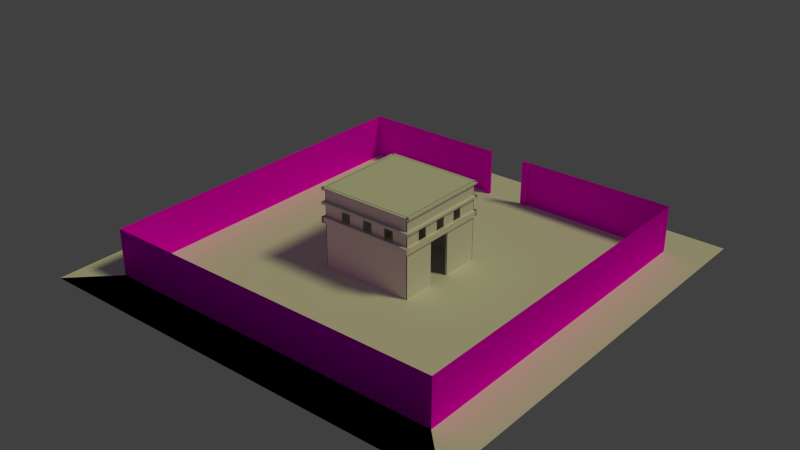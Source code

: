 # Source: Custom_House1.2.blend  (saved by Blender 2.75.0; exported with 4.5.12 LTS)
import bpy
from mathutils import Matrix  # noqa: F401  (used for matrix-valued properties, if any)

bpy.ops.wm.read_factory_settings(use_empty=True)
scene = bpy.context.scene
scene.name = 'Scene'

# ---- collections
col_collection_1 = bpy.data.collections.new('Collection 1'); scene.collection.children.link(col_collection_1)

# ---- images (referenced by path relative to the original .blend; pixels are not part of the script)
import os
ASSET_DIR = os.environ.get("B2B_ASSET_DIR", "")  # directory of the original .blend (textures are referenced by path, not embedded)
HERE = os.path.dirname(os.path.abspath(__file__))  # packed textures are extracted next to this script under _unpacked/

def load_image(name, relpath, width, height, colorspace="sRGB"):
    """Load a texture the original file referenced (path relative to the .blend, or extracted next to this script)."""
    p = next((c for c in (os.path.join(HERE, relpath), os.path.join(ASSET_DIR, relpath)) if relpath and os.path.exists(c)), "")
    if p:
        img = bpy.data.images.load(p, check_existing=True)
        img.name = name
    else:  # same state as the original file: an image datablock whose file is absent (Cycles renders it pink)
        img = bpy.data.images.new(name, width, height)
        img.source = "FILE"
        img.filepath = "//" + (relpath or name)
    img.colorspace_settings.name = colorspace
    return img
img_sundriedbrick_bump_jpg = load_image('sundriedbrick bump.jpg', 'sundriedbrick bump.jpg', 1024, 1024, 'Non-Color')
img_sundriedbrick_reflection_jpg = load_image('sundriedbrick reflection.jpg', 'sundriedbrick reflection.jpg', 1024, 1024, 'Non-Color')
img_sundriedbrick_jpg = load_image('sundriedbrick.jpg', 'sundriedbrick.jpg', 1024, 1024, 'sRGB')

# ---- materials (node trees are filled in below, after node groups)
mat_wallmaterial = bpy.data.materials.new('WallMaterial')
mat_wallmaterial.alpha_threshold = 0.0
mat_wallmaterial.use_transparent_shadow = False
mat_wallmaterial.roughness = 0.5
mat_moulding = bpy.data.materials.new('Moulding')
mat_moulding.alpha_threshold = 0.0
mat_moulding.use_transparent_shadow = False
mat_moulding.roughness = 0.5
mat_floor = bpy.data.materials.new('Floor')
mat_floor.alpha_threshold = 0.0
mat_floor.use_transparent_shadow = False
mat_floor.roughness = 0.5

# ---- material node trees
mat_wallmaterial.use_nodes = True; mat_wallmaterial.node_tree.nodes.clear()
_N = mat_wallmaterial.node_tree.nodes; _L = mat_wallmaterial.node_tree.links
n0 = _N.new('ShaderNodeBsdfAnisotropic'); n0.name = 'Glossy BSDF'; n0.location = (68, 160)
n0.distribution = 'GGX'
n0.inputs[1].default_value = 0.4472
n1 = _N.new('ShaderNodeTexImage'); n1.name = 'Image Texture.001'; n1.location = (-154, 132)
n1.width = 140
n1.image = img_sundriedbrick_bump_jpg
n2 = _N.new('ShaderNodeMapping'); n2.name = 'Mapping.001'; n2.location = (-533, 147)
n2.inputs[3].default_value = (4.0, 1.0, 1.0)
n3 = _N.new('ShaderNodeMapping'); n3.name = 'Mapping.002'; n3.location = (-151, 791)
n3.inputs[3].default_value = (4.0, 1.0, 1.0)
n4 = _N.new('ShaderNodeOutputMaterial'); n4.name = 'Material Output'; n4.location = (969, 336)
n5 = _N.new('ShaderNodeMixShader'); n5.name = 'Mix Shader'; n5.location = (680, 349)
n6 = _N.new('ShaderNodeTexImage'); n6.name = 'Image Texture.002'; n6.location = (492, 811)
n6.width = 140
n6.image = img_sundriedbrick_reflection_jpg
n7 = _N.new('ShaderNodeBsdfDiffuse'); n7.name = 'Diffuse BSDF'; n7.location = (357, 428)
n8 = _N.new('ShaderNodeTexImage'); n8.name = 'Image Texture'; n8.location = (166, 422)
n8.width = 140
n8.image = img_sundriedbrick_jpg
n9 = _N.new('ShaderNodeMapping'); n9.name = 'Mapping'; n9.location = (-325, 445)
n9.vector_type = 'TEXTURE'
n9.inputs[3].default_value = (4.0, 1.0, 1.0)
n10 = _N.new('ShaderNodeTexCoord'); n10.name = 'Texture Coordinate'; n10.location = (-786, 643)
_L.new(n7.outputs[0], n5.inputs[1])
_L.new(n8.outputs[0], n7.inputs[0])
_L.new(n10.outputs[2], n9.inputs[0])
_L.new(n5.outputs[0], n4.inputs[0])
_L.new(n0.outputs[0], n5.inputs[2])
_L.new(n1.outputs[0], n0.inputs[0])
_L.new(n2.outputs[0], n1.inputs[0])
_L.new(n6.outputs[0], n5.inputs[0])
_L.new(n3.outputs[0], n6.inputs[0])
_L.new(n10.outputs[2], n3.inputs[0])
_L.new(n9.outputs[0], n8.inputs[0])
_L.new(n10.outputs[2], n2.inputs[0])
n4.is_active_output = True
mat_moulding.use_nodes = True; mat_moulding.node_tree.nodes.clear()
_N = mat_moulding.node_tree.nodes; _L = mat_moulding.node_tree.links
n0 = _N.new('ShaderNodeOutputMaterial'); n0.name = 'Material Output'; n0.location = (300, 300)
n1 = _N.new('ShaderNodeBsdfDiffuse'); n1.name = 'Diffuse BSDF'; n1.location = (10, 300)
_L.new(n1.outputs[0], n0.inputs[0])
n0.is_active_output = True

# ---- world
world_world = bpy.data.worlds.new('World'); scene.world = world_world
world_world.color = (0.05088, 0.05088, 0.05088)
world_world.use_sun_shadow = False
world_world.sun_shadow_jitter_overblur = 0.0
world_world.cycles.sampling_method = 'MANUAL'
world_world.cycles.sample_map_resolution = 256

# ---- lights
light_lamp = bpy.data.lights.new('Lamp', 'SUN')
light_lamp.color = (1.0, 0.9887, 0.4325)
light_lamp.transmission_factor = 0.0
light_lamp.cutoff_distance = 30.0
light_lamp.angle = 0.1993
light_lamp.energy = 1.0
light_lamp.shadow_buffer_clip_start = 1.001
light_lamp.shadow_soft_size = 0.1
light_lamp.shadow_cascade_max_distance = 1000.0
light_lamp.cycles.use_multiple_importance_sampling = False

# ---- meshes
me_plane_001 = bpy.data.meshes.new('Plane.001')
me_plane_001.from_pydata([(-1.0, -1.0, 0.0), (1.0, -1.0, 0.0), (-1.0, 1.0, 0.0), (1.0, 1.0, 0.0), (1.0, -1.0, 2.0), (1.0, 1.0, 2.0), (-1.0, -1.0, 0.0), (1.0, -1.0, 0.0), (-1.0, -1.0, 2.0), (1.0, -1.0, 2.0), (-1.0, -1.0, 2.0), (-1.0, 1.0, 2.0), (-1.0, 1.0, 2.0), (1.0, 1.0, 2.0), (-0.1339, 1.0, 0.0), (-0.1339, 1.0, 2.0), (0.08482, 1.0, 0.0), (0.08482, 1.0, 2.0), (-0.1725, 1.0, 0.0), (-0.1725, 1.0, 2.0), (0.1237, 1.0, 0.0), (0.1237, 1.0, 2.0), (-0.1339, 0.9837, 2.0), (-0.1725, 0.9837, 2.0), (-0.1339, 0.9837, 0.0), (-0.1725, 0.9837, 0.0), (0.1237, 0.9837, 0.0), (0.08482, 0.9837, 0.0), (0.1237, 0.9837, 2.0), (0.08482, 0.9837, 2.0)], [], [(3, 1, 4, 5), (7, 6, 8, 9), (0, 2, 11, 10), (20, 3, 13, 21), (17, 16, 27, 29), (2, 18, 19, 12), (20, 21, 28, 26), (25, 24, 22, 23), (27, 26, 28, 29), (16, 20, 26, 27), (18, 14, 24, 25), (19, 18, 25, 23), (21, 17, 29, 28), (14, 15, 22, 24), (15, 19, 23, 22)])
_uv = me_plane_001.uv_layers.new(name='UVMap')
_uv.uv.foreach_set('vector', [0.4858, 0.5142, 0.4858, 0.9858, 0.01415, 0.9858, 0.01415, 0.5142, 0.01415, 0.01415, 0.4858, 0.01415, 0.4858, 0.4858, 0.01415, 0.4858, 0.5142, 0.01415, 0.9858, 0.01415, 0.9858, 0.4858, 0.5142, 0.4858, 0.5731, 0.9858, 0.5142, 0.9858, 0.5142, 0.5142, 0.5731, 0.5142, 0.0, 0.0, 0.0, 0.0, 0.6321, 0.5142, 0.0, 0.0, 0.9858, 0.9858, 0.8679, 0.9858, 0.8679, 0.5142, 0.9858, 0.5142, 0.5731, 0.9858, 0.5731, 0.5142, 0.5731, 0.5142, 0.5731, 0.9858, 0.8679, 0.9858, 0.75, 0.9858, 0.75, 0.5142, 0.8679, 0.5142, 0.6321, 0.9858, 0.5731, 0.9858, 0.5731, 0.5142, 0.6321, 0.5142, 0.0, 0.0, 0.5731, 0.9858, 0.6321, 0.9858, 0.0, 0.0, 0.0, 0.0, 0.0, 0.0, 0.8679, 0.9858, 0.0, 0.0, 0.8679, 0.5142, 0.8679, 0.9858, 0.8679, 0.9858, 0.8679, 0.5142, 0.0, 0.0, 0.0, 0.0, 0.5731, 0.5142, 0.5731, 0.5142, 0.0, 0.0, 0.0, 0.0, 0.75, 0.9858, 0.0, 0.0, 0.0, 0.0, 0.8679, 0.5142, 0.75, 0.5142, 0.0, 0.0])
me_plane_001.materials.append(mat_wallmaterial)
me_plane_001.use_remesh_preserve_volume = False
me_plane_001.use_remesh_preserve_attributes = False
me_plane_001.use_mirror_vertex_groups = False
me_plane_001.update()
me_cube_015 = bpy.data.meshes.new('Cube.015')
me_cube_015.from_pydata([(-1.015, 83.0, -28.5), (-1.015, 83.0, -23.5), (-0.9674, 83.0, -28.5), (-0.9674, 83.0, -23.5), (-1.015, -1.0, -28.5), (-1.015, -1.0, -23.5), (-0.9674, -1.0, -28.5), (-0.9674, -1.0, -23.5), (-1.0, -1.0, -1.0), (-1.0, -1.0, 1.0), (-1.0, 1.0, -1.0), (-1.0, 1.0, 1.0), (1.0, -1.0, -1.0), (1.0, -1.0, 1.0), (1.0, 1.0, -1.0), (1.0, 1.0, 1.0), (-0.9837, -1.0, -13.0), (-0.9837, -1.0, -11.0), (-0.9837, 1.0, -13.0), (-0.9837, 1.0, -11.0), (1.016, -1.0, -13.0), (1.016, -1.0, -11.0), (1.016, 1.0, -13.0), (1.016, 1.0, -11.0), (-1.008, 81.0, -13.0), (-1.008, 81.0, -11.0), (-1.008, 83.0, -13.0), (-1.008, 83.0, -11.0), (0.9915, 81.0, -13.0), (0.9915, 81.0, -11.0), (0.9915, 83.0, -13.0), (0.9915, 83.0, -11.0), (-1.002, 81.0, -1.0), (-1.002, 81.0, 1.0), (-1.002, 83.0, -1.0), (-1.002, 83.0, 1.0), (0.9977, 81.0, -1.0), (0.9977, 81.0, 1.0), (0.9977, 83.0, -1.0), (0.9977, 83.0, 1.0), (-0.9983, 83.0, -1.0), (-0.9983, 83.0, 1.0), (-0.9506, 83.0, -1.0), (-0.9506, 83.0, 1.0), (-0.9983, -1.0, -1.0), (-0.9983, -1.0, 1.0), (-0.9506, -1.0, -1.0), (-0.9506, -1.0, 1.0), (0.9581, 83.0, -1.0), (0.9581, 83.0, 1.0), (1.006, 83.0, -1.0), (1.006, 83.0, 1.0), (0.9581, -1.0, -1.0), (0.9581, -1.0, 1.0), (1.006, -1.0, -1.0), (1.006, -1.0, 1.0), (0.9685, 83.0, -13.0), (0.9685, 83.0, -11.0), (1.016, 83.0, -13.0), (1.016, 83.0, -11.0), (0.9685, -1.0, -13.0), (0.9685, -1.0, -11.0), (1.016, -1.0, -13.0), (1.016, -1.0, -11.0), (-1.01, 83.0, -12.94), (-1.01, 83.0, -10.94), (-0.9622, 83.0, -12.94), (-0.9622, 83.0, -10.94), (-1.01, -1.0, -12.94), (-1.01, -1.0, -10.94), (-0.9622, -1.0, -12.94), (-0.9622, -1.0, -10.94), (-0.9832, -1.0, -28.5), (-0.9832, -1.0, -23.5), (-0.9832, 1.0, -28.5), (-0.9832, 1.0, -23.5), (1.017, -1.0, -28.5), (1.017, -1.0, -23.5), (1.017, 1.0, -28.5), (1.017, 1.0, -23.5), (-1.015, 81.0, -28.5), (-1.015, 81.0, -23.5), (-1.015, 83.0, -28.5), (-1.015, 83.0, -23.5), (0.9845, 81.0, -28.5), (0.9845, 81.0, -23.5), (0.9845, 83.0, -28.5), (0.9845, 83.0, -23.5), (0.9662, 83.0, -28.5), (0.9662, 83.0, -23.5), (1.014, 83.0, -28.5), (1.014, 83.0, -23.5), (0.9662, -1.0, -28.5), (0.9662, -1.0, -23.5), (1.014, -1.0, -28.5), (1.014, -1.0, -23.5)], [], [(1, 3, 2, 0), (3, 7, 6, 2), (7, 5, 4, 6), (5, 1, 0, 4), (0, 2, 6, 4), (5, 7, 3, 1), (9, 11, 10, 8), (11, 15, 14, 10), (15, 13, 12, 14), (13, 9, 8, 12), (8, 10, 14, 12), (13, 15, 11, 9), (17, 19, 18, 16), (19, 23, 22, 18), (23, 21, 20, 22), (21, 17, 16, 20), (16, 18, 22, 20), (21, 23, 19, 17), (25, 27, 26, 24), (27, 31, 30, 26), (31, 29, 28, 30), (29, 25, 24, 28), (24, 26, 30, 28), (29, 31, 27, 25), (33, 35, 34, 32), (35, 39, 38, 34), (39, 37, 36, 38), (37, 33, 32, 36), (32, 34, 38, 36), (37, 39, 35, 33), (41, 43, 42, 40), (43, 47, 46, 42), (47, 45, 44, 46), (45, 41, 40, 44), (40, 42, 46, 44), (45, 47, 43, 41), (49, 51, 50, 48), (51, 55, 54, 50), (55, 53, 52, 54), (53, 49, 48, 52), (48, 50, 54, 52), (53, 55, 51, 49), (57, 59, 58, 56), (59, 63, 62, 58), (63, 61, 60, 62), (61, 57, 56, 60), (56, 58, 62, 60), (61, 63, 59, 57), (65, 67, 66, 64), (67, 71, 70, 66), (71, 69, 68, 70), (69, 65, 64, 68), (64, 66, 70, 68), (69, 71, 67, 65), (73, 75, 74, 72), (75, 79, 78, 74), (79, 77, 76, 78), (77, 73, 72, 76), (72, 74, 78, 76), (77, 79, 75, 73), (81, 83, 82, 80), (83, 87, 86, 82), (87, 85, 84, 86), (85, 81, 80, 84), (80, 82, 86, 84), (85, 87, 83, 81), (89, 91, 90, 88), (91, 95, 94, 90), (95, 93, 92, 94), (93, 89, 88, 92), (88, 90, 94, 92), (93, 95, 91, 89)])
_uv = me_cube_015.uv_layers.new(name='UVMap')
_uv.uv.foreach_set('vector', [0.0, 0.0, 0.0, 0.0, 0.0, 0.0, 0.0, 0.0, 0.0, 0.0, 0.0, 0.0, 0.0, 0.0, 0.0, 0.0, 0.0, 0.0, 0.0, 0.0, 0.0, 0.0, 0.0, 0.0, 0.0, 0.0, 0.0, 0.0, 0.0, 0.0, 0.0, 0.0, 0.0, 0.0, 0.0, 0.0, 0.0, 0.0, 0.0, 0.0, 0.0, 0.0, 0.0, 0.0, 0.0, 0.0, 0.0, 0.0, 0.0, 0.0, 1.0, 0.0, 1.0, 1.0, 0.0, 1.0, 0.0, 0.0, 1.0, 0.0, 1.0, 1.0, 0.0, 1.0, 0.0, 0.0, 1.0, 0.0, 1.0, 1.0, 0.0, 1.0, 0.0, 0.0, 1.0, 0.0, 1.0, 1.0, 0.0, 1.0, 0.0, 0.0, 1.0, 0.0, 1.0, 1.0, 0.0, 1.0, 0.0, 0.0, 1.0, 0.0, 1.0, 1.0, 0.0, 1.0, 0.0, 0.0, 0.0, 0.0, 0.0, 0.0, 0.0, 0.0, 0.0, 0.0, 0.0, 0.0, 0.0, 0.0, 0.0, 0.0, 0.0, 0.0, 0.0, 0.0, 0.0, 0.0, 0.0, 0.0, 0.0, 0.0, 0.0, 0.0, 0.0, 0.0, 0.0, 0.0, 0.0, 0.0, 0.0, 0.0, 0.0, 0.0, 0.0, 0.0, 0.0, 0.0, 0.0, 0.0, 0.0, 0.0, 0.0, 0.0, 0.0, 0.0, 1.0, 0.0, 1.0, 1.0, 0.0, 1.0, 0.0, 0.0, 1.0, 0.0, 1.0, 1.0, 0.0, 1.0, 0.0, 0.0, 1.0, 0.0, 1.0, 1.0, 0.0, 1.0, 0.0, 0.0, 1.0, 0.0, 1.0, 1.0, 0.0, 1.0, 0.0, 0.0, 1.0, 0.0, 1.0, 1.0, 0.0, 1.0, 0.0, 0.0, 1.0, 0.0, 1.0, 1.0, 0.0, 1.0, 0.0, 0.0, 1.0, 0.0, 1.0, 1.0, 0.0, 1.0, 0.0, 0.0, 1.0, 0.0, 1.0, 1.0, 0.0, 1.0, 0.0, 0.0, 1.0, 0.0, 1.0, 1.0, 0.0, 1.0, 0.0, 0.0, 1.0, 0.0, 1.0, 1.0, 0.0, 1.0, 0.0, 0.0, 1.0, 0.0, 1.0, 1.0, 0.0, 1.0, 0.0, 0.0, 1.0, 0.0, 1.0, 1.0, 0.0, 1.0, 0.0, 0.0, 1.0, 0.0, 1.0, 1.0, 0.0, 1.0, 0.0, 0.0, 1.0, 0.0, 1.0, 1.0, 0.0, 1.0, 0.0, 0.0, 1.0, 0.0, 1.0, 1.0, 0.0, 1.0, 0.0, 0.0, 1.0, 0.0, 1.0, 1.0, 0.0, 1.0, 0.0, 0.0, 1.0, 0.0, 1.0, 1.0, 0.0, 1.0, 0.0, 0.0, 1.0, 0.0, 1.0, 1.0, 0.0, 1.0, 0.0, 0.0, 1.0, 0.0, 1.0, 1.0, 0.0, 1.0, 0.0, 0.0, 1.0, 0.0, 1.0, 1.0, 0.0, 1.0, 0.0, 0.0, 1.0, 0.0, 1.0, 1.0, 0.0, 1.0, 0.0, 0.0, 1.0, 0.0, 1.0, 1.0, 0.0, 1.0, 0.0, 0.0, 1.0, 0.0, 1.0, 1.0, 0.0, 1.0, 0.0, 0.0, 1.0, 0.0, 1.0, 1.0, 0.0, 1.0, 0.0, 0.0, 1.0, 0.0, 1.0, 1.0, 0.0, 1.0, 0.0, 0.0, 1.0, 0.0, 1.0, 1.0, 0.0, 1.0, 0.0, 0.0, 1.0, 0.0, 1.0, 1.0, 0.0, 1.0, 0.0, 0.0, 1.0, 0.0, 1.0, 1.0, 0.0, 1.0, 0.0, 0.0, 1.0, 0.0, 1.0, 1.0, 0.0, 1.0, 0.0, 0.0, 1.0, 0.0, 1.0, 1.0, 0.0, 1.0, 0.0, 0.0, 1.0, 0.0, 1.0, 1.0, 0.0, 1.0, 0.0, 0.0, 1.0, 0.0, 1.0, 1.0, 0.0, 1.0, 0.0, 0.0, 1.0, 0.0, 1.0, 1.0, 0.0, 1.0, 0.0, 0.0, 1.0, 0.0, 1.0, 1.0, 0.0, 1.0, 0.0, 0.0, 1.0, 0.0, 1.0, 1.0, 0.0, 1.0, 0.0, 0.0, 1.0, 0.0, 1.0, 1.0, 0.0, 1.0, 0.0, 0.0, 1.0, 0.0, 1.0, 1.0, 0.0, 1.0, 0.0, 0.0, 1.0, 0.0, 1.0, 1.0, 0.0, 1.0, 0.0, 0.0, 1.0, 0.0, 1.0, 1.0, 0.0, 1.0, 0.0, 0.0, 1.0, 0.0, 1.0, 1.0, 0.0, 1.0, 0.0, 0.0, 1.0, 0.0, 1.0, 1.0, 0.0, 1.0, 0.0, 0.0, 1.0, 0.0, 1.0, 1.0, 0.0, 1.0, 0.0, 0.0, 1.0, 0.0, 1.0, 1.0, 0.0, 1.0, 0.0, 0.0, 1.0, 0.0, 1.0, 1.0, 0.0, 1.0, 0.0, 0.0, 1.0, 0.0, 1.0, 1.0, 0.0, 1.0, 0.0, 0.0, 1.0, 0.0, 1.0, 1.0, 0.0, 1.0, 0.0, 0.0, 1.0, 0.0, 1.0, 1.0, 0.0, 1.0, 0.0, 0.0, 1.0, 0.0, 1.0, 1.0, 0.0, 1.0, 0.0, 0.0, 1.0, 0.0, 1.0, 1.0, 0.0, 1.0, 0.0, 0.0, 1.0, 0.0, 1.0, 1.0, 0.0, 1.0, 0.0, 0.0, 1.0, 0.0, 1.0, 1.0, 0.0, 1.0, 0.0, 0.0, 1.0, 0.0, 1.0, 1.0, 0.0, 1.0, 0.0, 0.0, 1.0, 0.0, 1.0, 1.0, 0.0, 1.0, 0.0, 0.0, 1.0, 0.0, 1.0, 1.0, 0.0, 1.0])
me_cube_015.materials.append(mat_moulding)
me_cube_015.use_remesh_preserve_volume = False
me_cube_015.use_remesh_preserve_attributes = False
me_cube_015.use_mirror_vertex_groups = False
me_cube_015.update()
me_cube_001 = bpy.data.meshes.new('Cube.001')
me_cube_001.from_pydata([(-1.0, -1.0, -1.078), (-1.0, -1.0, 0.9216), (-1.0, -0.6609, 0.2096), (-1.0, -0.4527, 0.2096), (-1.0, -0.1269, 0.2096), (-1.0, 0.08123, 0.2096), (-1.0, 0.3845, 0.2096), (-1.0, 0.5926, 0.2096), (-1.0, 1.0, 0.9216), (-1.0, 1.0, -1.078), (1.0, 1.025, -1.078), (1.0, -1.0, -1.078), (1.0, -1.0, 0.9216), (0.6677, -1.0, 0.2096), (0.4596, -1.0, 0.2096), (0.1563, -1.0, 0.2096), (-0.05182, -1.0, 0.2096), (-0.3777, -1.0, 0.2096), (-0.5858, -1.0, 0.2096), (-1.0, 0.5926, 0.514), (-1.0, 0.3845, 0.514), (-1.0, 0.08123, 0.514), (-1.0, -0.1269, 0.514), (-1.0, -0.4527, 0.514), (-1.0, -0.6609, 0.514), (-0.966, -0.6609, 0.2096), (-0.966, -0.4527, 0.2096), (-0.966, -0.1269, 0.2096), (-0.966, 0.08123, 0.2096), (-0.966, 0.3845, 0.2096), (-0.966, 0.5926, 0.2096), (-0.5858, 1.0, 0.2096), (-0.3777, 1.0, 0.2096), (1.0, 1.025, 0.9216), (1.0, 0.5926, 0.4702), (1.0, 0.5926, 0.2096), (1.0, 0.3845, 0.2096), (1.0, 0.3845, 0.253), (1.0, 0.2063, 0.06703), (1.0, 0.2063, -1.076), (1.0, -0.2937, -1.076), (1.0, -0.6609, 0.2096), (1.0, -0.6609, 0.5138), (1.0, -0.4527, 0.5138), (1.0, -0.4527, 0.2096), (1.0, -0.1269, 0.5138), (1.0, 0.08123, 0.5138), (1.0, 0.08123, 0.2096), (1.0, -0.1269, 0.2096), (1.0, -0.2937, 0.06703), (1.0, 0.3845, 0.5138), (1.0, 0.5926, 0.5138), (-0.5858, -1.0, 0.5134), (-0.3777, -1.0, 0.5134), (-0.05182, -1.0, 0.5134), (0.1563, -1.0, 0.5134), (0.4596, -1.0, 0.5134), (0.6677, -1.0, 0.5134), (0.6677, -0.9718, 0.2096), (0.4596, -0.9718, 0.2096), (0.1563, -0.9718, 0.2096), (-0.05182, -0.9718, 0.2096), (-0.3777, -0.9718, 0.2096), (-0.5858, -0.9718, 0.2096), (-0.966, 0.5926, 0.5162), (-0.966, 0.3845, 0.5162), (-0.966, 0.08123, 0.5162), (-0.966, -0.1269, 0.5162), (-0.966, -0.4527, 0.5162), (-0.966, -0.6609, 0.5162), (-0.5858, 1.0, 0.5138), (0.6677, 1.025, 0.2096), (0.9635, 0.2063, 0.06703), (0.9635, 0.2063, -1.076), (0.9635, -0.2937, -1.076), (0.9635, -0.2937, 0.06703), (-0.5858, -0.9718, 0.5114), (-0.3777, -0.9718, 0.5114), (-0.05182, -0.9718, 0.5114), (0.1563, -0.9718, 0.5114), (0.4596, -0.9718, 0.5114), (0.6677, -0.9718, 0.5114), (-0.3777, 1.0, 0.5138), (-0.5858, 0.9765, 0.5162), (-0.5858, 0.9765, 0.2096), (-0.3777, 0.9765, 0.2096), (0.4596, 1.025, 0.2096), (0.6677, 1.025, 0.5132), (-0.05182, 1.0, 0.5138), (-0.3777, 0.9765, 0.5162), (0.1563, 1.025, 0.2096), (0.4596, 0.9765, 0.2096), (0.6677, 0.9765, 0.2096), (0.6677, 0.9765, 0.5162), (0.516, 1.025, 0.5132), (0.1563, 1.025, 0.521), (-0.05182, 1.025, 0.2096), (0.4596, 1.025, 0.2087), (0.4596, 0.9765, 0.5162), (0.4596, 1.025, 0.5132), (0.1563, 1.002, 0.4967), (-0.05182, 0.9765, 0.5162), (-0.05182, 1.002, 0.2096), (0.1563, 1.002, 0.2096), (0.9803, -0.6609, 0.2096), (0.9803, -0.6609, 0.5114), (0.9803, -0.4527, 0.5114), (0.9803, -0.4527, 0.2096), (0.9803, -0.1269, 0.2096), (0.9803, -0.1269, 0.5114), (0.9803, 0.08123, 0.5114), (0.9803, 0.08123, 0.2096), (0.9803, 0.3845, 0.2096), (0.9803, 0.3845, 0.5114), (0.9803, 0.5926, 0.5114), (0.9803, 0.5926, 0.2096), (-1.0, -1.0, 0.9216), (-1.0, 1.0, 0.9216), (1.0, -1.0, 0.9216), (1.0, 1.025, 0.9216), (-1.0, -1.0, 0.9216), (-1.0, 1.0, 0.9216), (1.0, 1.025, 0.9216), (1.0, -1.0, 0.9216), (-0.99, -1.0, -1.078), (-0.99, 1.0, -1.078), (-0.99, 1.0, 0.9216), (-0.99, 0.5926, 0.2096), (-0.99, 0.3845, 0.2096), (-0.99, 0.08123, 0.2096), (-0.99, -0.1269, 0.2096), (-0.99, -0.4527, 0.2096), (-0.99, -0.6609, 0.2096), (-0.99, -1.0, 0.9216), (-0.99, 1.0, 0.9216), (-0.99, -1.0, 0.9216), (-0.99, -0.6609, 0.2096), (-0.99, -0.6609, 0.514), (-0.99, -0.4527, 0.514), (-0.99, -0.4527, 0.2096), (-0.99, -0.1269, 0.2096), (-0.99, -0.1269, 0.514), (-0.99, 0.08123, 0.514), (-0.99, 0.08123, 0.2096), (-0.99, 0.3845, 0.2096), (-0.99, 0.3845, 0.514), (-0.99, 0.5926, 0.514), (-0.99, 0.5926, 0.2096), (1.0, -0.99, -1.078), (-1.0, -0.99, -1.078), (-1.0, -0.99, 0.9216), (-0.5858, -0.99, 0.2096), (-0.3777, -0.99, 0.2096), (-0.05182, -0.99, 0.2096), (0.1563, -0.99, 0.2096), (0.4596, -0.99, 0.2096), (0.6677, -0.99, 0.2096), (1.0, -0.99, 0.9216), (1.0, -0.99, 0.9216), (0.6677, -0.99, 0.2096), (0.6677, -0.99, 0.5134), (0.4596, -0.99, 0.5134), (0.4596, -0.99, 0.2096), (0.1563, -0.99, 0.2096), (0.1563, -0.99, 0.5134), (-0.05182, -0.99, 0.5134), (-0.05182, -0.99, 0.2096), (-0.3777, -0.99, 0.2096), (-0.3777, -0.99, 0.5134), (-0.5858, -0.99, 0.5134), (-0.5858, -0.99, 0.2096), (-1.0, -0.99, 0.9216), (0.99, -1.0, -1.078), (0.99, -0.2937, -1.076), (0.99, 0.2063, -1.076), (0.99, 0.2063, 0.06703), (0.99, 0.3845, 0.253), (0.99, 0.3845, 0.2096), (0.99, 0.5926, 0.2096), (0.99, 0.5926, 0.4702), (0.99, 1.025, 0.9216), (0.99, 1.025, -1.078), (0.99, -1.0, -1.078), (0.99, -1.0, 0.9216), (0.99, -0.6609, 0.2096), (0.99, -0.4527, 0.2096), (0.99, -0.1269, 0.5138), (0.99, -0.1269, 0.2096), (0.99, -0.2937, 0.06703), (0.99, -0.2937, -1.076), (0.99, -1.0, 0.9216), (0.99, 1.025, 0.9216), (0.99, 0.5926, 0.4702), (0.99, 0.5926, 0.5138), (0.99, 0.3845, 0.5138), (0.99, 0.3845, 0.253), (0.99, 0.2063, 0.06703), (0.99, -0.2937, 0.06703), (0.99, -0.1269, 0.2096), (0.99, 0.08123, 0.2096), (0.99, 0.08123, 0.5138), (0.99, -0.1269, 0.5138), (0.99, -0.4527, 0.2096), (0.99, -0.4527, 0.5138), (0.99, -0.6609, 0.5138), (0.99, -0.6609, 0.2096), (-0.5857, 0.99, 0.2096), (-0.9999, 0.99, -1.078), (1.0, 1.015, -1.078), (1.0, 1.015, 0.9216), (0.5162, 1.015, 0.5132), (0.6678, 1.015, 0.5132), (0.6678, 1.015, 0.2096), (0.4597, 1.015, 0.2096), (0.4597, 1.015, 0.2087), (0.1564, 1.015, 0.2096), (-0.05169, 1.015, 0.2096), (-0.3775, 0.99, 0.2096), (-0.05158, 1.015, 0.2093), (-0.05158, 0.99, 0.5135), (0.1565, 1.015, 0.5135), (0.1565, 1.015, 0.2093), (0.4598, 1.015, 0.2084), (0.4598, 1.015, 0.5129), (0.5163, 1.015, 0.5129), (1.0, 1.015, 0.9213), (-0.3774, 0.99, 0.5135), (-0.3774, 0.99, 0.2093), (-0.9999, 0.99, -1.078), (-0.5857, 0.99, 0.2097), (-0.5857, 0.99, 0.5139), (-0.3776, 0.99, 0.5139), (1.0, 1.015, 0.9216), (-0.9999, 0.99, 0.9216)], [], [(0, 1, 2, 3, 4, 5, 6, 7, 8, 9), (11, 12, 13, 14, 15, 16, 17, 18, 1, 0), (8, 7, 19, 20, 6, 5, 21, 22, 4, 3, 23, 24, 2, 1), (3, 2, 25, 26), (5, 4, 27, 28), (7, 6, 29, 30), (9, 8, 33, 82, 70, 31), (31, 32, 96, 90, 97, 86, 71, 87, 94, 33, 10, 9), (11, 10, 33, 34, 35, 36, 37, 38, 39, 40), (12, 41, 42, 43, 44, 45, 46, 47, 48, 49, 38, 37, 50, 51, 34, 33), (11, 40, 49, 48, 45, 44, 41, 12), (12, 1, 18, 52, 53, 17, 16, 54, 55, 15, 14, 56, 57, 13), (14, 13, 58, 59), (16, 15, 60, 61), (18, 17, 62, 63), (19, 7, 30, 64), (20, 19, 64, 65), (6, 20, 65, 29), (21, 5, 28, 66), (22, 21, 66, 67), (4, 22, 67, 27), (23, 3, 26, 68), (24, 23, 68, 69), (2, 24, 69, 25), (39, 38, 72, 73), (40, 39, 73, 74), (49, 40, 74, 75), (38, 49, 75, 72), (52, 18, 63, 76), (53, 52, 76, 77), (17, 53, 77, 62), (54, 16, 61, 78), (55, 54, 78, 79), (15, 55, 79, 60), (56, 14, 59, 80), (57, 56, 80, 81), (13, 57, 81, 58), (31, 70, 83, 84), (32, 31, 84, 85), (70, 82, 89, 83), (82, 32, 85, 89), (71, 86, 91, 92), (87, 71, 92, 93), (98, 91, 86, 97, 99), (93, 98, 99, 94, 87), (88, 95, 100, 101), (90, 96, 102, 103), (95, 90, 103, 100), (96, 88, 101, 102), (42, 41, 104, 105), (43, 42, 105, 106), (41, 44, 107, 104), (44, 43, 106, 107), (45, 48, 108, 109), (46, 45, 109, 110), (48, 47, 111, 108), (47, 46, 110, 111), (50, 37, 36, 112, 113), (51, 50, 113, 114), (36, 35, 115, 112), (114, 115, 35, 34, 51), (96, 32, 82, 33, 94, 99, 97, 90, 95, 88), (12, 33, 119, 118), (8, 1, 116, 117), (1, 12, 118, 116), (33, 8, 117, 119), (119, 117, 121, 122), (118, 119, 122, 123), (117, 116, 120, 121), (116, 118, 123, 120), (124, 125, 126, 127, 128, 129, 130, 131, 132, 133), (4, 3, 131, 130), (1, 0, 124, 133), (8, 7, 127, 126), (5, 4, 130, 129), (2, 1, 133, 132), (9, 8, 126, 125), (6, 5, 129, 128), (3, 2, 132, 131), (0, 9, 125, 124), (7, 6, 128, 127), (134, 135, 136, 137, 138, 139, 140, 141, 142, 143, 144, 145, 146, 147), (19, 7, 147, 146), (2, 24, 137, 136), (7, 8, 134, 147), (20, 19, 146, 145), (8, 1, 135, 134), (6, 20, 145, 144), (1, 2, 136, 135), (21, 5, 143, 142), (22, 21, 142, 141), (3, 4, 140, 139), (4, 22, 141, 140), (23, 3, 139, 138), (5, 6, 144, 143), (24, 23, 138, 137), (148, 149, 150, 151, 152, 153, 154, 155, 156, 157), (12, 11, 148, 157), (1, 18, 151, 150), (0, 1, 150, 149), (16, 15, 154, 153), (13, 12, 157, 156), (17, 16, 153, 152), (14, 13, 156, 155), (11, 0, 149, 148), (18, 17, 152, 151), (15, 14, 155, 154), (158, 159, 160, 161, 162, 163, 164, 165, 166, 167, 168, 169, 170, 171), (57, 56, 161, 160), (52, 18, 170, 169), (1, 12, 158, 171), (12, 13, 159, 158), (13, 57, 160, 159), (53, 52, 169, 168), (17, 53, 168, 167), (14, 15, 163, 162), (54, 16, 166, 165), (55, 54, 165, 164), (16, 17, 167, 166), (15, 55, 164, 163), (56, 14, 162, 161), (18, 1, 171, 170), (172, 173, 174, 175, 176, 177, 178, 179, 180, 181), (39, 38, 175, 174), (36, 35, 178, 177), (33, 10, 181, 180), (40, 39, 174, 173), (10, 11, 172, 181), (37, 36, 177, 176), (34, 33, 180, 179), (11, 40, 173, 172), (38, 37, 176, 175), (35, 34, 179, 178), (182, 183, 184, 185, 186, 187, 188, 189), (45, 48, 187, 186), (49, 40, 189, 188), (40, 11, 182, 189), (41, 44, 185, 184), (44, 45, 186, 185), (48, 49, 188, 187), (11, 12, 183, 182), (12, 41, 184, 183), (190, 191, 192, 193, 194, 195, 196, 197, 198, 199, 200, 201, 202, 203, 204, 205), (42, 41, 205, 204), (50, 37, 195, 194), (43, 42, 204, 203), (51, 50, 194, 193), (44, 43, 203, 202), (37, 38, 196, 195), (34, 51, 193, 192), (45, 44, 202, 201), (46, 45, 201, 200), (49, 48, 198, 197), (47, 46, 200, 199), (33, 34, 192, 191), (48, 47, 199, 198), (41, 12, 190, 205), (12, 33, 191, 190), (38, 49, 197, 196), (206, 207, 208, 209, 210, 211, 212, 213, 214, 215, 216, 217), (94, 87, 211, 210), (96, 32, 217, 216), (90, 96, 216, 215), (9, 10, 208, 207), (10, 33, 209, 208), (71, 86, 213, 212), (97, 90, 215, 214), (86, 97, 214, 213), (32, 31, 206, 217), (87, 71, 212, 211), (33, 94, 210, 209), (31, 9, 207, 206), (218, 219, 220, 221, 222, 223, 224, 225, 226, 227), (99, 94, 224, 223), (32, 96, 218, 227), (33, 82, 226, 225), (97, 99, 223, 222), (96, 88, 219, 218), (95, 90, 221, 220), (82, 32, 227, 226), (90, 97, 222, 221), (94, 33, 225, 224), (88, 95, 220, 219), (228, 229, 230, 231, 232, 233), (9, 31, 229, 228), (8, 9, 228, 233), (82, 33, 232, 231), (31, 70, 230, 229), (70, 82, 231, 230), (33, 8, 233, 232), (121, 122, 123, 120)])
me_cube_001.use_remesh_preserve_volume = False
me_cube_001.use_remesh_preserve_attributes = False
me_cube_001.use_mirror_vertex_groups = False
me_cube_001.update()
me_plane = bpy.data.meshes.new('Plane')
me_plane.from_pydata([(-1.233, -1.233, 0.0), (1.233, -1.233, 0.0), (-1.233, 1.233, 0.0), (1.233, 1.233, 0.0), (-1.0, -1.0, 0.0), (1.0, -1.0, 0.0), (-1.0, -1.0, 0.0), (1.0, -1.0, 0.0)], [], [(0, 1, 3, 2), (1, 0, 4, 5), (5, 4, 6, 7)])
_uv = me_plane.uv_layers.new(name='UVMap')
_uv.uv.foreach_set('vector', [9.831e-05, 0.03382, 0.9662, 0.03382, 0.9662, 0.9999, 9.828e-05, 0.9999, 0.9662, 0.03382, 9.831e-05, 0.03382, 9.828e-05, 0.01696, 0.9662, 0.01696, 0.9662, 0.01696, 9.828e-05, 0.01696, 9.828e-05, 9.828e-05, 0.9662, 9.828e-05])
me_plane.materials.append(mat_floor)
me_plane.use_remesh_preserve_volume = False
me_plane.use_remesh_preserve_attributes = False
me_plane.use_mirror_vertex_groups = False
me_plane.update()

# ---- objects
ob_walls = bpy.data.objects.new('Walls', me_plane_001)
ob_moulding = bpy.data.objects.new('moulding', me_cube_015)
ob_custom_house = bpy.data.objects.new('Custom House', me_cube_001)
ob_floor = bpy.data.objects.new('Floor', me_plane)
ob_lamp = bpy.data.objects.new('Lamp', light_lamp)

# ---- transforms, parenting, visibility, modifiers, constraints
ob_walls.location = (0.0, 0.0, 0.0)
ob_walls.scale = (15.0, 15.0, 2.0)
ob_walls.lineart.crease_threshold = 0.0
ob_moulding.location = (4.1, -0.03704, 6.741)
ob_moulding.rotation_euler = (0.0, 0.0, 1.571)
ob_moulding.scale = (4.2, 0.1, 0.1)
ob_moulding.lineart.crease_threshold = 0.0
ob_custom_house.location = (-0.001624, -0.03169, 3.623)
ob_custom_house.scale = (4.0, 4.0, 3.5)
ob_custom_house.lineart.crease_threshold = 0.0
ob_floor.location = (0.0, 0.0, 0.0)
ob_floor.scale = (15.0, 15.0, 2.0)
ob_floor.lineart.crease_threshold = 0.0
ob_lamp.location = (4.076, 1.005, 9.271)
ob_lamp.rotation_euler = (0.6503, 0.05522, 1.866)
ob_lamp.lock_rotations_4d = False
ob_lamp.empty_display_type = 'ARROWS'
ob_lamp.color = (0.0, 0.0, 0.0, 0.0)
ob_lamp.lineart.crease_threshold = 0.0

# ---- collection membership
col_collection_1.objects.link(ob_walls)
col_collection_1.objects.link(ob_moulding)
col_collection_1.objects.link(ob_custom_house)
col_collection_1.objects.link(ob_floor)
col_collection_1.objects.link(ob_lamp)

# ---- scene / render settings (as saved in the file)
scene.frame_start = 1; scene.frame_end = 250; scene.frame_set(1)
scene.render.engine = 'BLENDER_EEVEE_NEXT'
scene.render.resolution_percentage = 50
scene.render.dither_intensity = 0.0
scene.cycles.use_denoising = False
scene.cycles.samples = 250
scene.cycles.sampling_pattern = 'TABULATED_SOBOL'
scene.cycles.light_sampling_threshold = 0.0
scene.cycles.use_adaptive_sampling = False
scene.cycles.use_light_tree = False
scene.cycles.blur_glossy = 0.0
scene.cycles.pixel_filter_type = 'GAUSSIAN'
scene.cycles.sample_clamp_indirect = 0.0
scene.view_settings.view_transform = 'Standard'
bpy.context.view_layer.update()

# ---- added for rendering (the .blend has no active camera): camera
cam_auto = bpy.data.cameras.new('AutoCamera')
cam_auto.lens = 50.0
cam_auto.sensor_width = 36.0
cam_auto.clip_end = 1000.0
ob_auto_camera = bpy.data.objects.new('AutoCamera', cam_auto)
scene.collection.objects.link(ob_auto_camera)
ob_auto_camera.location = (48.8448, -58.6137, 42.4246)
ob_auto_camera.rotation_euler = (1.09748, -7.21219e-08, 0.694738)
scene.camera = ob_auto_camera
bpy.context.view_layer.update()

